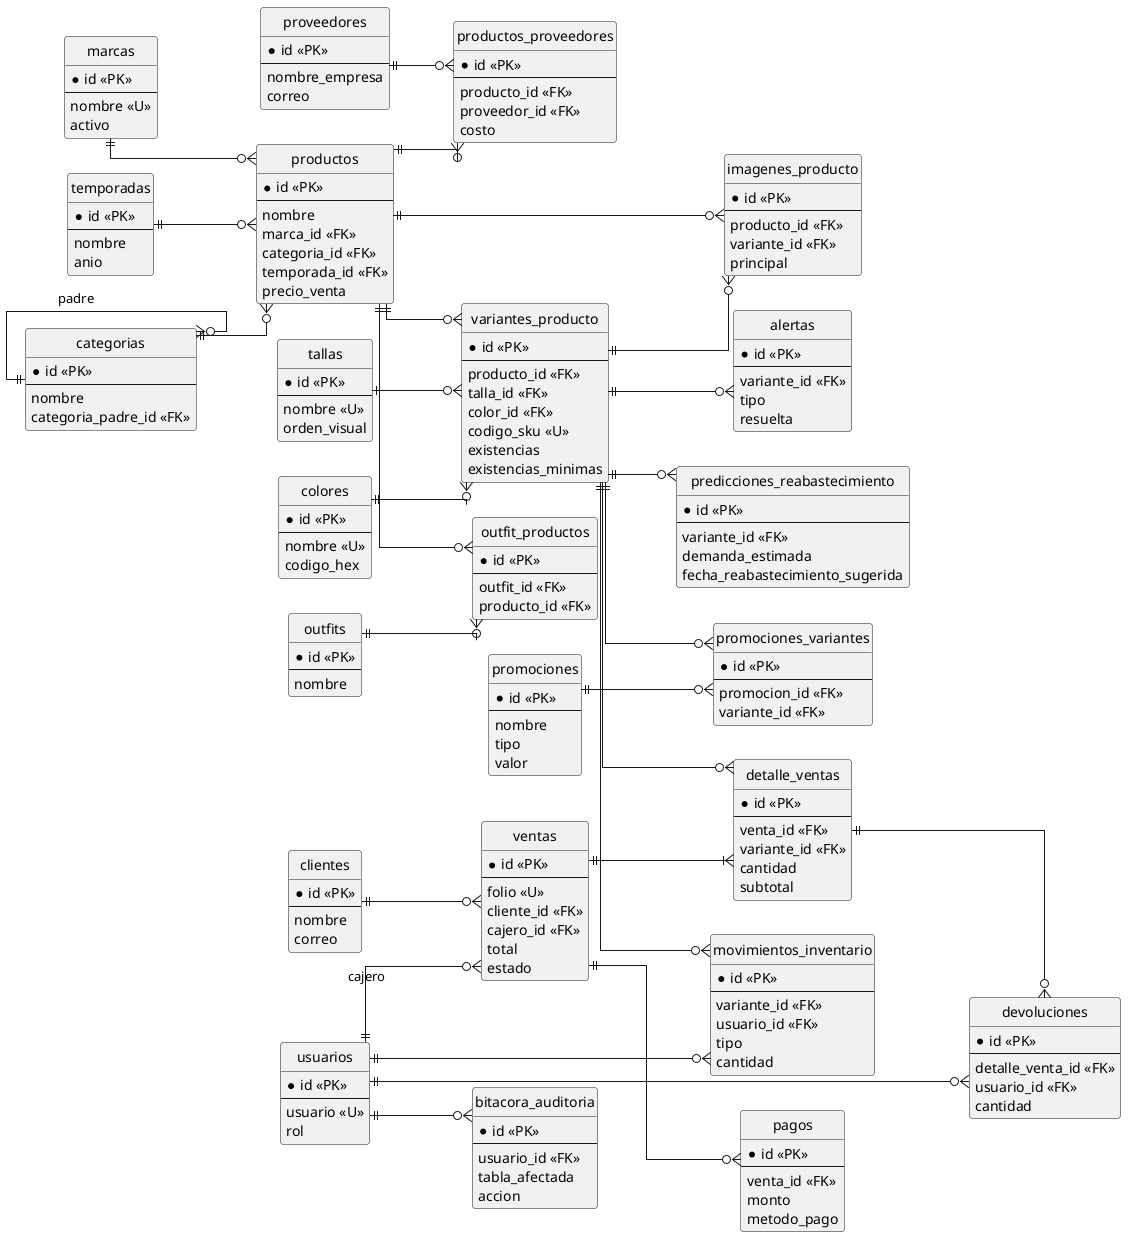

The diagram above was rendered by PlantUML. Its source (embedded in the PNG):
@startuml der
' Diagrama Entidad-Relacion -- Sistema de Inventario + POS (Peterby's)
' Notacion: pie de cuervo (crow's foot / Information Engineering).
' Render: java -jar plantuml.jar -tpng der.puml  (requiere Graphviz dot)

skinparam linetype ortho
skinparam shadowing false
skinparam roundcorner 6
skinparam defaultFontName "DejaVu Sans"
skinparam entity {
  BackgroundColor #FBFCFE
  BorderColor #34508A
  ArrowColor #34508A
}
hide circle
hide empty members
left to right direction

' ============== A. CATALOGOS BASE ==============
entity "colores" as colores {
  *id <<PK>>
  --
  nombre <<U>>
  codigo_hex
}
entity "marcas" as marcas {
  *id <<PK>>
  --
  nombre <<U>>
  activo
}
entity "tallas" as tallas {
  *id <<PK>>
  --
  nombre <<U>>
  orden_visual
}
entity "temporadas" as temporadas {
  *id <<PK>>
  --
  nombre
  anio
}
entity "categorias" as categorias {
  *id <<PK>>
  --
  nombre
  categoria_padre_id <<FK>>
}
entity "proveedores" as proveedores {
  *id <<PK>>
  --
  nombre_empresa
  correo
}
entity "clientes" as clientes {
  *id <<PK>>
  --
  nombre
  correo
}
entity "usuarios" as usuarios {
  *id <<PK>>
  --
  usuario <<U>>
  rol
}

' ============== B. PRODUCTOS Y SURTIDO ==============
entity "productos" as productos {
  *id <<PK>>
  --
  nombre
  marca_id <<FK>>
  categoria_id <<FK>>
  temporada_id <<FK>>
  precio_venta
}
entity "variantes_producto" as variantes {
  *id <<PK>>
  --
  producto_id <<FK>>
  talla_id <<FK>>
  color_id <<FK>>
  codigo_sku <<U>>
  existencias
  existencias_minimas
}
entity "imagenes_producto" as imagenes {
  *id <<PK>>
  --
  producto_id <<FK>>
  variante_id <<FK>>
  principal
}
entity "productos_proveedores" as prod_prov {
  *id <<PK>>
  --
  producto_id <<FK>>
  proveedor_id <<FK>>
  costo
}
entity "outfits" as outfits {
  *id <<PK>>
  --
  nombre
}
entity "outfit_productos" as outfit_prod {
  *id <<PK>>
  --
  outfit_id <<FK>>
  producto_id <<FK>>
}

' ============== C. OPERACION COMERCIAL ==============
entity "ventas" as ventas {
  *id <<PK>>
  --
  folio <<U>>
  cliente_id <<FK>>
  cajero_id <<FK>>
  total
  estado
}
entity "detalle_ventas" as detalle {
  *id <<PK>>
  --
  venta_id <<FK>>
  variante_id <<FK>>
  cantidad
  subtotal
}
entity "pagos" as pagos {
  *id <<PK>>
  --
  venta_id <<FK>>
  monto
  metodo_pago
}
entity "movimientos_inventario" as movimientos {
  *id <<PK>>
  --
  variante_id <<FK>>
  usuario_id <<FK>>
  tipo
  cantidad
}
entity "devoluciones" as devoluciones {
  *id <<PK>>
  --
  detalle_venta_id <<FK>>
  usuario_id <<FK>>
  cantidad
}

' ============== D. PROMOCIONES ==============
entity "promociones" as promociones {
  *id <<PK>>
  --
  nombre
  tipo
  valor
}
entity "promociones_variantes" as promo_var {
  *id <<PK>>
  --
  promocion_id <<FK>>
  variante_id <<FK>>
}

' ============== E. INTELIGENCIA DEL SISTEMA ==============
entity "alertas" as alertas {
  *id <<PK>>
  --
  variante_id <<FK>>
  tipo
  resuelta
}
entity "bitacora_auditoria" as bitacora {
  *id <<PK>>
  --
  usuario_id <<FK>>
  tabla_afectada
  accion
}
entity "predicciones_reabastecimiento" as predicciones {
  *id <<PK>>
  --
  variante_id <<FK>>
  demanda_estimada
  fecha_reabastecimiento_sugerida
}

' ============== RELACIONES ==============
categorias    ||--o{ categorias    : padre
marcas        ||--o{ productos
categorias    ||--o{ productos
temporadas    ||--o{ productos
productos     ||--o{ variantes
tallas        ||--o{ variantes
colores       ||--o{ variantes
productos     ||--o{ imagenes
variantes     ||--o{ imagenes
productos     ||--o{ prod_prov
proveedores   ||--o{ prod_prov
outfits       ||--o{ outfit_prod
productos     ||--o{ outfit_prod
clientes      ||--o{ ventas
usuarios      ||--o{ ventas        : cajero
ventas        ||--|{ detalle
variantes     ||--o{ detalle
ventas        ||--o{ pagos
variantes     ||--o{ movimientos
usuarios      ||--o{ movimientos
detalle       ||--o{ devoluciones
usuarios      ||--o{ devoluciones
promociones   ||--o{ promo_var
variantes     ||--o{ promo_var
variantes     ||--o{ alertas
usuarios      ||--o{ bitacora
variantes     ||--o{ predicciones

@enduml